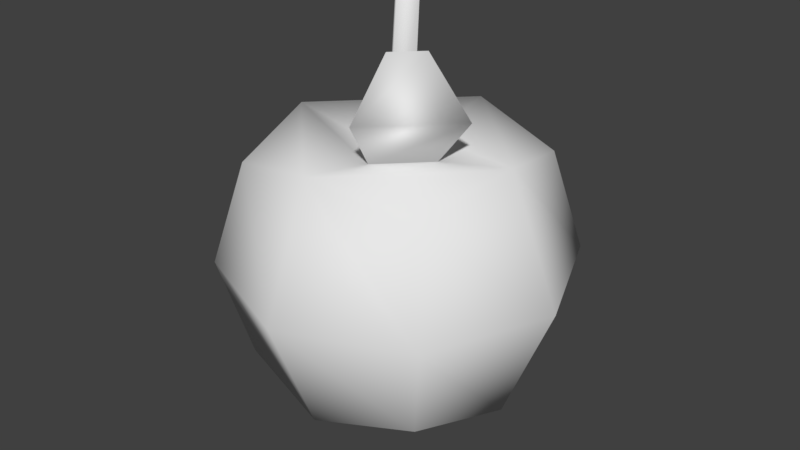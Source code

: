 # Source: Apple.blend  (saved by Blender 2.79.0; exported with 4.5.12 LTS)
import bpy
from mathutils import Matrix  # noqa: F401  (used for matrix-valued properties, if any)

bpy.ops.wm.read_factory_settings(use_empty=True)
scene = bpy.context.scene
scene.name = 'Scene'

# ---- collections
col_collection_1 = bpy.data.collections.new('Collection 1'); scene.collection.children.link(col_collection_1)

# ---- materials (node trees are filled in below, after node groups)
mat_material = bpy.data.materials.new('Material')
mat_material.alpha_threshold = 0.0
mat_material.use_transparent_shadow = False
mat_material.roughness = 0.5
mat_material.line_color = (0.0, 0.0, 0.0, 1.0)

# ---- material node trees

# ---- world
world_world = bpy.data.worlds.new('World'); scene.world = world_world
world_world.color = (0.05088, 0.05088, 0.05088)
world_world.use_sun_shadow = False
world_world.sun_shadow_jitter_overblur = 0.0
world_world.cycles.sampling_method = 'MANUAL'

# ---- meshes
me_cube = bpy.data.meshes.new('Cube')
me_cube.from_pydata([(1.0, 1.0, -1.0), (1.0, -1.0, -1.0), (-1.0, -1.0, -1.0), (-1.0, 1.0, -1.0), (1.0, 1.0, 1.0), (1.0, -1.0, 1.0), (-1.0, -1.0, 1.0), (-1.0, 1.0, 1.0), (1.225, 1.512e-08, -1.225), (1.715e-07, 1.225, -1.225), (1.225, 1.225, 7.559e-09), (-5.761e-08, -1.225, -1.225), (1.225, -1.225, -7.559e-09), (-1.225, 3.037e-07, -1.225), (-1.225, -1.225, -2.367e-16), (-1.225, 1.225, 1.069e-08), (0.1445, -2.263e-07, 1.07), (6.214e-09, 0.1445, 1.07), (-1.669e-07, -0.1445, 1.07), (-0.1445, -1.683e-07, 1.07), (3.613e-07, 1.732, 3.531e-08), (-1.732, 2.676e-07, 5.345e-09), (-4.504e-07, -1.732, -3.78e-09), (1.732, -4.53e-07, 2.619e-08), (1.08e-07, 2.118e-07, -1.732), (1.225, -7.182e-07, 1.225), (3.705e-07, 1.225, 1.225), (-1.225, 1.715e-07, 1.225), (-5.678e-07, -1.225, 1.225), (0.4344, -3.851e-07, 1.07), (1.04e-07, 0.4344, 1.07), (-0.4344, -9.496e-08, 1.07), (-3.013e-07, -0.4344, 1.07), (-0.1492, 0.4484, 2.341), (-0.2937, 0.5929, 2.341), (-0.2937, 0.304, 2.341), (-0.4381, 0.4484, 2.341), (0.6327, -0.4037, 2.227), (0.3918, -0.6446, 2.227), (0.8382, -0.06716, 1.556), (0.1139, -0.7915, 1.556)], [], [(24, 11, 2, 13), (7, 27, 26), (23, 25, 5, 12), (22, 28, 6, 14), (21, 27, 7, 15), (20, 9, 3, 15), (26, 20, 15, 7), (4, 10, 20, 26), (10, 0, 9, 20), (13, 21, 15, 3), (2, 14, 21, 13), (14, 6, 27, 21), (11, 22, 14, 2), (1, 12, 22, 11), (12, 5, 28, 22), (8, 23, 12, 1), (0, 10, 23, 8), (10, 4, 25, 23), (25, 4, 26), (5, 25, 28), (6, 28, 27), (9, 24, 13, 3), (0, 8, 24, 9), (8, 1, 11, 24), (19, 18, 35, 36), (30, 29, 25, 26), (31, 30, 26, 27), (32, 31, 27, 28), (29, 32, 28, 25), (17, 16, 29, 30), (19, 17, 30, 31), (18, 19, 31, 32), (32, 29, 39, 40), (34, 36, 35, 33), (16, 17, 34, 33), (18, 16, 33, 35), (17, 19, 36, 34), (37, 38, 40, 39), (18, 32, 40, 38), (29, 16, 37, 39), (16, 18, 38, 37)])
me_cube.polygons.foreach_set('use_smooth', [True] * 41)
_uv = me_cube.uv_layers.new(name='UVMap')
_uv.uv.foreach_set('vector', [0.2514, 0.2514, 0.295, 0.3481, 0.2032, 0.3788, 0.1547, 0.295, 0.2013, 0.877, 0.1525, 0.7949, 0.2921, 0.8475, 0.497, 0.6388, 0.3447, 0.7078, 0.2959, 0.6257, 0.3421, 0.503, 0.136, 0.503, 0.2051, 0.6553, 0.1229, 0.7041, 0.000201, 0.6579, 0.0001305, 0.8639, 0.1525, 0.7949, 0.2013, 0.877, 0.155, 0.9998, 0.1381, 0.0001305, 0.2078, 0.1547, 0.1241, 0.2032, 0.0001305, 0.1563, 0.2921, 0.8475, 0.3611, 0.9999, 0.155, 0.9998, 0.2013, 0.877, 0.3742, 0.7987, 0.497, 0.8449, 0.3611, 0.9999, 0.2921, 0.8475, 0.3465, 0.0001305, 0.2996, 0.1241, 0.2078, 0.1547, 0.1381, 0.0001305, 0.1547, 0.295, 0.0001305, 0.3648, 0.0001305, 0.1563, 0.1241, 0.2032, 0.2032, 0.3788, 0.1563, 0.5027, 0.0001305, 0.3648, 0.1547, 0.295, 0.000201, 0.6579, 0.1229, 0.7041, 0.1525, 0.7949, 0.0001305, 0.8639, 0.295, 0.3481, 0.3648, 0.5027, 0.1563, 0.5027, 0.2032, 0.3788, 0.3788, 0.2996, 0.5027, 0.3465, 0.3648, 0.5027, 0.295, 0.3481, 0.3421, 0.503, 0.2959, 0.6257, 0.2051, 0.6553, 0.136, 0.503, 0.3481, 0.2078, 0.5027, 0.1381, 0.5027, 0.3465, 0.3788, 0.2996, 0.2996, 0.1241, 0.3465, 0.0001305, 0.5027, 0.1381, 0.3481, 0.2078, 0.497, 0.8449, 0.3742, 0.7987, 0.3447, 0.7078, 0.497, 0.6388, 0.3447, 0.7078, 0.3742, 0.7987, 0.2921, 0.8475, 0.2959, 0.6257, 0.3447, 0.7078, 0.2051, 0.6553, 0.1229, 0.7041, 0.2051, 0.6553, 0.1525, 0.7949, 0.2078, 0.1547, 0.2514, 0.2514, 0.1547, 0.295, 0.1241, 0.2032, 0.2996, 0.1241, 0.3481, 0.2078, 0.2514, 0.2514, 0.2078, 0.1547, 0.3481, 0.2078, 0.3788, 0.2996, 0.295, 0.3481, 0.2514, 0.2514, 0.5621, 0.8243, 0.5711, 0.6342, 0.5787, 0.6806, 0.5836, 0.6973, 0.2631, 0.7853, 0.2825, 0.7369, 0.3447, 0.7078, 0.2921, 0.8475, 0.2147, 0.7659, 0.2631, 0.7853, 0.2921, 0.8475, 0.1525, 0.7949, 0.2341, 0.7176, 0.2147, 0.7659, 0.1525, 0.7949, 0.2051, 0.6553, 0.2825, 0.7369, 0.2341, 0.7176, 0.2051, 0.6553, 0.3447, 0.7078, 0.2534, 0.7627, 0.2598, 0.7466, 0.2825, 0.7369, 0.2631, 0.7853, 0.2373, 0.7562, 0.2534, 0.7627, 0.2631, 0.7853, 0.2147, 0.7659, 0.2437, 0.7401, 0.2373, 0.7562, 0.2147, 0.7659, 0.2341, 0.7176, 0.7944, 0.6882, 0.8558, 0.6824, 0.8444, 0.6568, 0.812, 0.6725, 0.5958, 0.7064, 0.5836, 0.6973, 0.5787, 0.6806, 0.5903, 0.6864, 0.6384, 0.5245, 0.5859, 0.811, 0.5958, 0.7064, 0.5903, 0.6864, 0.5711, 0.6342, 0.6384, 0.5245, 0.5903, 0.6864, 0.5787, 0.6806, 0.5859, 0.811, 0.5621, 0.8243, 0.5836, 0.6973, 0.5958, 0.7064, 0.842, 0.62, 0.8229, 0.6414, 0.812, 0.6725, 0.8444, 0.6568, 0.7944, 0.6009, 0.7944, 0.6882, 0.812, 0.6725, 0.8229, 0.6414, 0.8558, 0.6824, 0.908, 0.5497, 0.842, 0.62, 0.8444, 0.6568, 0.908, 0.5497, 0.7944, 0.6009, 0.8229, 0.6414, 0.842, 0.62])
me_cube.materials.append(mat_material)
me_cube.use_remesh_preserve_volume = False
me_cube.use_remesh_preserve_attributes = False
me_cube.use_mirror_vertex_groups = False
me_cube.update()

# ---- objects
ob_cube = bpy.data.objects.new('Cube', me_cube)

# ---- transforms, parenting, visibility, modifiers, constraints
ob_cube.location = (0.0, 0.0, 0.0)
ob_cube.lock_rotations_4d = False
ob_cube.empty_display_type = 'ARROWS'
ob_cube.lineart.crease_threshold = 0.0

# ---- collection membership
col_collection_1.objects.link(ob_cube)

# ---- scene / render settings (as saved in the file)
scene.frame_start = 1; scene.frame_end = 250; scene.frame_set(1)
scene.render.engine = 'BLENDER_EEVEE_NEXT'
scene.render.resolution_percentage = 50
scene.render.dither_intensity = 0.0
scene.cycles.use_denoising = False
scene.cycles.samples = 128
scene.cycles.sampling_pattern = 'TABULATED_SOBOL'
scene.cycles.use_adaptive_sampling = False
scene.cycles.use_light_tree = False
scene.cycles.blur_glossy = 0.0
scene.cycles.sample_clamp_indirect = 0.0
scene.view_settings.view_transform = 'Standard'
bpy.context.view_layer.update()

# ---- added for rendering (the .blend has no active camera and no usable light): camera, sun
cam_auto = bpy.data.cameras.new('AutoCamera')
cam_auto.lens = 50.0
cam_auto.sensor_width = 36.0
cam_auto.clip_end = 1000.0
ob_auto_camera = bpy.data.objects.new('AutoCamera', cam_auto)
scene.collection.objects.link(ob_auto_camera)
ob_auto_camera.location = (5.89465, -7.07358, 5.02022)
ob_auto_camera.rotation_euler = (1.09748, -7.21219e-08, 0.694738)
scene.camera = ob_auto_camera
light_auto_sun = bpy.data.lights.new('AutoSun', 'SUN')
light_auto_sun.energy = 3.0
light_auto_sun.angle = 0.0523599
ob_auto_sun = bpy.data.objects.new('AutoSun', light_auto_sun)
scene.collection.objects.link(ob_auto_sun)
ob_auto_sun.rotation_euler = (0.872665, 0.174533, 0.523599)
bpy.context.view_layer.update()
